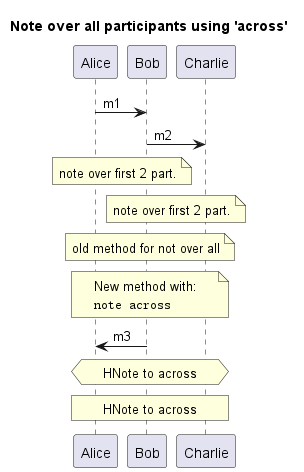

The diagram above was rendered by PlantUML. Its source (embedded in the PNG):
@startuml

title Note over all participants using 'across'

Alice -> Bob: m1
Bob -> Charlie: m2

note over Alice, Bob : note over first 2 part.

note over Bob, Charlie : note over first 2 part.

note over Alice, Charlie: old method for not over all

note across: New method with:\n""note across""

Alice <- Bob: m3

hnote across: HNote to across

rnote across: HNote to across

@enduml